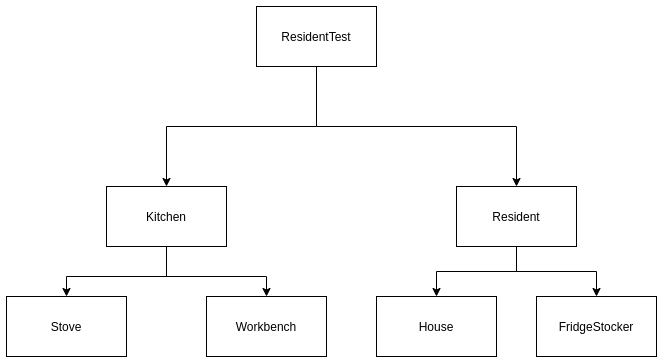

The diagram above was exported from draw.io. Its source (the exported page's mxGraphModel, read from the mxfile embedded in the PNG):
<mxGraphModel dx="2030" dy="1035" grid="1" gridSize="10" guides="1" tooltips="1" connect="1" arrows="1" fold="1" page="1" pageScale="1" pageWidth="850" pageHeight="1100" math="0" shadow="0">
  <root>
    <mxCell id="A49tBDKXE0tAipqUk8Rf-0" />
    <mxCell id="A49tBDKXE0tAipqUk8Rf-1" parent="A49tBDKXE0tAipqUk8Rf-0" />
    <mxCell id="5cAxqz2Tkz9vPtLvzAyS-0" style="edgeStyle=orthogonalEdgeStyle;rounded=0;orthogonalLoop=1;jettySize=auto;html=1;exitX=0.5;exitY=1;exitDx=0;exitDy=0;entryX=0.5;entryY=0;entryDx=0;entryDy=0;" edge="1" parent="A49tBDKXE0tAipqUk8Rf-1" source="5cAxqz2Tkz9vPtLvzAyS-5" target="5cAxqz2Tkz9vPtLvzAyS-10">
      <mxGeometry relative="1" as="geometry" />
    </mxCell>
    <mxCell id="5cAxqz2Tkz9vPtLvzAyS-42" style="edgeStyle=orthogonalEdgeStyle;rounded=0;orthogonalLoop=1;jettySize=auto;html=1;entryX=0.5;entryY=0;entryDx=0;entryDy=0;" edge="1" parent="A49tBDKXE0tAipqUk8Rf-1" source="5cAxqz2Tkz9vPtLvzAyS-5" target="5cAxqz2Tkz9vPtLvzAyS-18">
      <mxGeometry relative="1" as="geometry">
        <Array as="points">
          <mxPoint x="410" y="190" />
          <mxPoint x="260" y="190" />
        </Array>
      </mxGeometry>
    </mxCell>
    <mxCell id="5cAxqz2Tkz9vPtLvzAyS-5" value="ResidentTest" style="rounded=0;whiteSpace=wrap;html=1;" vertex="1" parent="A49tBDKXE0tAipqUk8Rf-1">
      <mxGeometry x="350" y="70" width="120" height="60" as="geometry" />
    </mxCell>
    <mxCell id="5cAxqz2Tkz9vPtLvzAyS-39" style="edgeStyle=orthogonalEdgeStyle;rounded=0;orthogonalLoop=1;jettySize=auto;html=1;entryX=0.5;entryY=0;entryDx=0;entryDy=0;" edge="1" parent="A49tBDKXE0tAipqUk8Rf-1" source="5cAxqz2Tkz9vPtLvzAyS-10" target="5cAxqz2Tkz9vPtLvzAyS-31">
      <mxGeometry relative="1" as="geometry" />
    </mxCell>
    <mxCell id="5cAxqz2Tkz9vPtLvzAyS-40" style="edgeStyle=orthogonalEdgeStyle;rounded=0;orthogonalLoop=1;jettySize=auto;html=1;entryX=0.5;entryY=0;entryDx=0;entryDy=0;" edge="1" parent="A49tBDKXE0tAipqUk8Rf-1" source="5cAxqz2Tkz9vPtLvzAyS-10" target="5cAxqz2Tkz9vPtLvzAyS-12">
      <mxGeometry relative="1" as="geometry" />
    </mxCell>
    <mxCell id="5cAxqz2Tkz9vPtLvzAyS-10" value="Resident" style="rounded=0;whiteSpace=wrap;html=1;" vertex="1" parent="A49tBDKXE0tAipqUk8Rf-1">
      <mxGeometry x="550" y="250" width="120" height="60" as="geometry" />
    </mxCell>
    <mxCell id="5cAxqz2Tkz9vPtLvzAyS-12" value="House" style="rounded=0;whiteSpace=wrap;html=1;" vertex="1" parent="A49tBDKXE0tAipqUk8Rf-1">
      <mxGeometry x="470" y="360" width="120" height="60" as="geometry" />
    </mxCell>
    <mxCell id="5cAxqz2Tkz9vPtLvzAyS-17" style="edgeStyle=orthogonalEdgeStyle;rounded=0;orthogonalLoop=1;jettySize=auto;html=1;" edge="1" parent="A49tBDKXE0tAipqUk8Rf-1" source="5cAxqz2Tkz9vPtLvzAyS-18" target="5cAxqz2Tkz9vPtLvzAyS-24">
      <mxGeometry relative="1" as="geometry">
        <Array as="points">
          <mxPoint x="260" y="340" />
          <mxPoint x="360" y="340" />
        </Array>
      </mxGeometry>
    </mxCell>
    <mxCell id="5cAxqz2Tkz9vPtLvzAyS-41" style="edgeStyle=orthogonalEdgeStyle;rounded=0;orthogonalLoop=1;jettySize=auto;html=1;entryX=0.5;entryY=0;entryDx=0;entryDy=0;" edge="1" parent="A49tBDKXE0tAipqUk8Rf-1" source="5cAxqz2Tkz9vPtLvzAyS-18" target="5cAxqz2Tkz9vPtLvzAyS-19">
      <mxGeometry relative="1" as="geometry">
        <Array as="points">
          <mxPoint x="260" y="340" />
          <mxPoint x="160" y="340" />
        </Array>
      </mxGeometry>
    </mxCell>
    <mxCell id="5cAxqz2Tkz9vPtLvzAyS-18" value="Kitchen" style="rounded=0;whiteSpace=wrap;html=1;" vertex="1" parent="A49tBDKXE0tAipqUk8Rf-1">
      <mxGeometry x="200" y="250" width="120" height="60" as="geometry" />
    </mxCell>
    <mxCell id="5cAxqz2Tkz9vPtLvzAyS-19" value="Stove" style="rounded=0;whiteSpace=wrap;html=1;" vertex="1" parent="A49tBDKXE0tAipqUk8Rf-1">
      <mxGeometry x="100" y="360" width="120" height="60" as="geometry" />
    </mxCell>
    <mxCell id="5cAxqz2Tkz9vPtLvzAyS-24" value="Workbench" style="rounded=0;whiteSpace=wrap;html=1;" vertex="1" parent="A49tBDKXE0tAipqUk8Rf-1">
      <mxGeometry x="300" y="360" width="120" height="60" as="geometry" />
    </mxCell>
    <mxCell id="5cAxqz2Tkz9vPtLvzAyS-31" value="FridgeStocker" style="rounded=0;whiteSpace=wrap;html=1;" vertex="1" parent="A49tBDKXE0tAipqUk8Rf-1">
      <mxGeometry x="630" y="360" width="120" height="60" as="geometry" />
    </mxCell>
  </root>
</mxGraphModel>